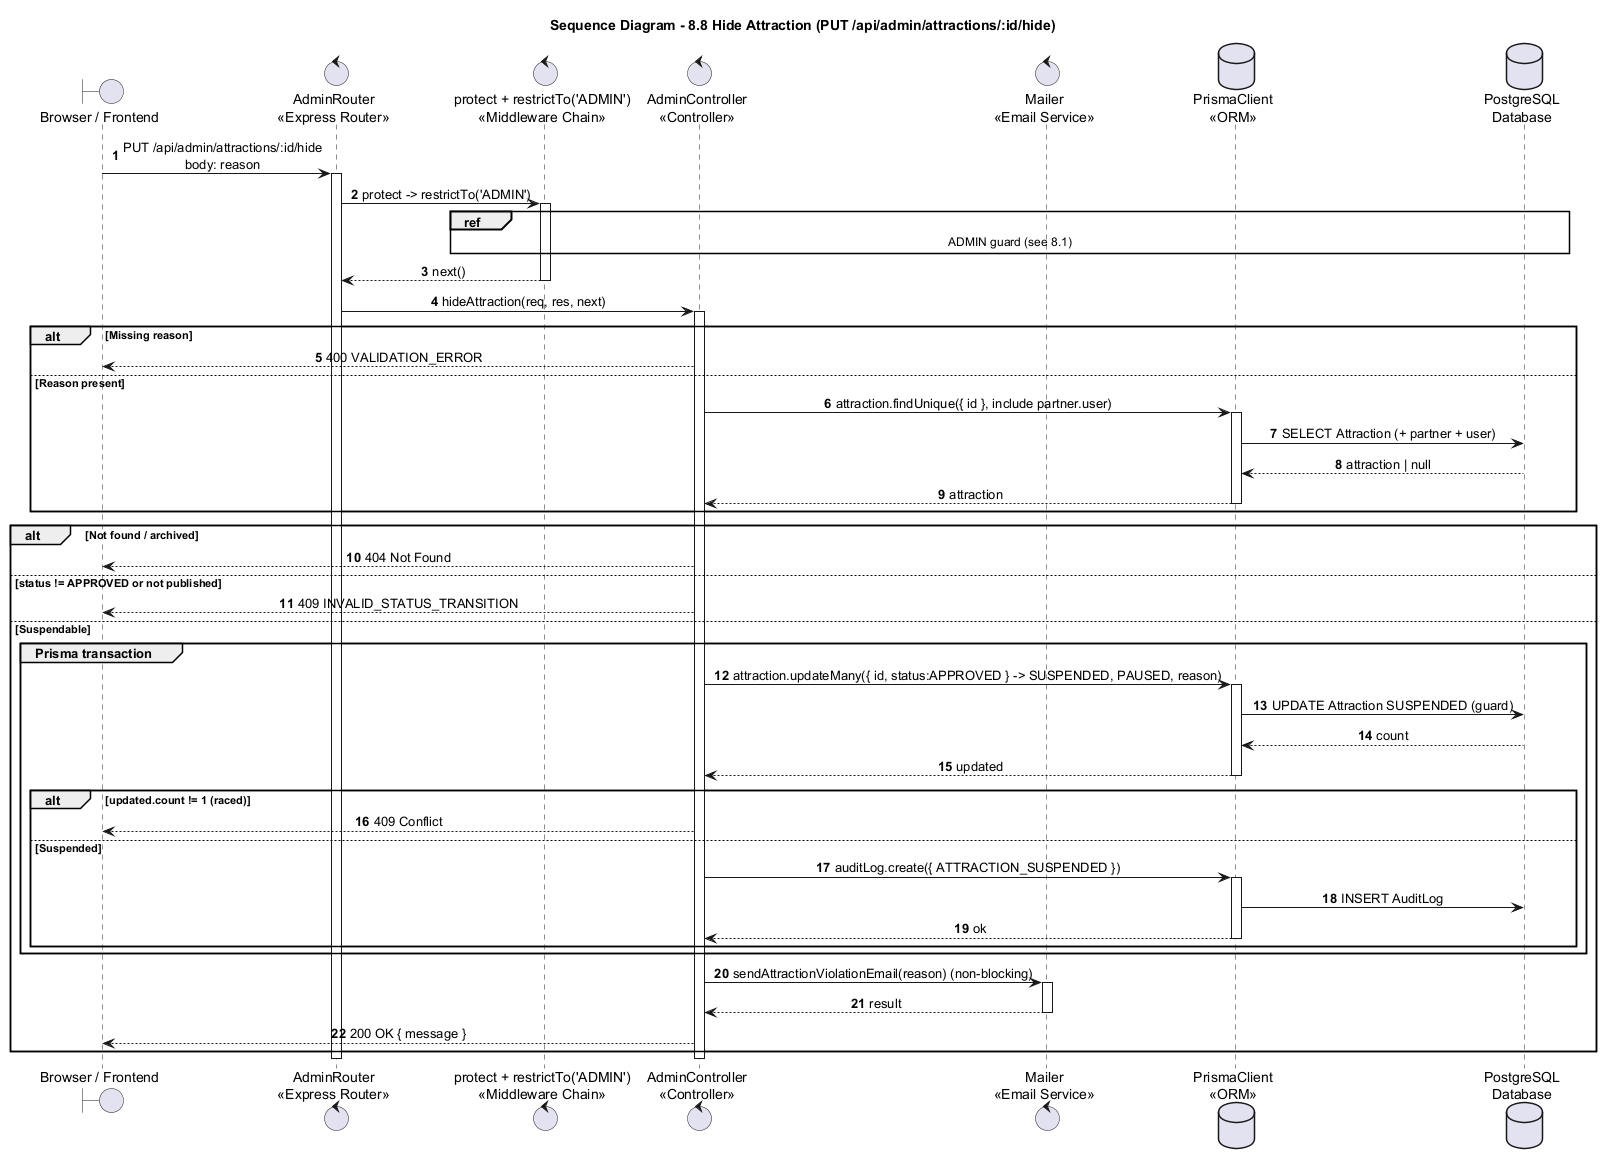

The diagram above was rendered by PlantUML. Its source (embedded in the PNG):
@startuml
title Sequence Diagram - 8.8 Hide Attraction (PUT /api/admin/attractions/:id/hide)

autonumber
skinparam shadowing false
skinparam sequenceMessageAlign center
skinparam responseMessageBelowArrow true
skinparam ParticipantPadding 25
skinparam BoxPadding 10

boundary "Browser / Frontend" as Browser
control "AdminRouter\n<<Express Router>>" as Router
control "protect + restrictTo('ADMIN')\n<<Middleware Chain>>" as Guard
control "AdminController\n<<Controller>>" as Admin
control "Mailer\n<<Email Service>>" as Mailer
database "PrismaClient\n<<ORM>>" as Prisma
database "PostgreSQL\nDatabase" as DB

Browser -> Router : PUT /api/admin/attractions/:id/hide\nbody: reason
activate Router
Router -> Guard : protect -> restrictTo('ADMIN')
activate Guard
ref over Guard, DB : ADMIN guard (see 8.1)
Guard --> Router : next()
deactivate Guard

Router -> Admin : hideAttraction(req, res, next)
activate Admin
alt Missing reason
  Admin --> Browser : 400 VALIDATION_ERROR
else Reason present
  Admin -> Prisma : attraction.findUnique({ id }, include partner.user)
  activate Prisma
  Prisma -> DB : SELECT Attraction (+ partner + user)
  DB --> Prisma : attraction | null
  Prisma --> Admin : attraction
  deactivate Prisma
end
alt Not found / archived
  Admin --> Browser : 404 Not Found
else status != APPROVED or not published
  Admin --> Browser : 409 INVALID_STATUS_TRANSITION
else Suspendable
  group Prisma transaction
    Admin -> Prisma : attraction.updateMany({ id, status:APPROVED } -> SUSPENDED, PAUSED, reason)
    activate Prisma
    Prisma -> DB : UPDATE Attraction SUSPENDED (guard)
    DB --> Prisma : count
    Prisma --> Admin : updated
    deactivate Prisma
    alt updated.count != 1 (raced)
      Admin --> Browser : 409 Conflict
    else Suspended
      Admin -> Prisma : auditLog.create({ ATTRACTION_SUSPENDED })
      activate Prisma
      Prisma -> DB : INSERT AuditLog
      Prisma --> Admin : ok
      deactivate Prisma
    end
  end
  Admin -> Mailer : sendAttractionViolationEmail(reason) (non-blocking)
  activate Mailer
  Mailer --> Admin : result
  deactivate Mailer
  Admin --> Browser : 200 OK { message }
end
deactivate Admin
deactivate Router
@enduml